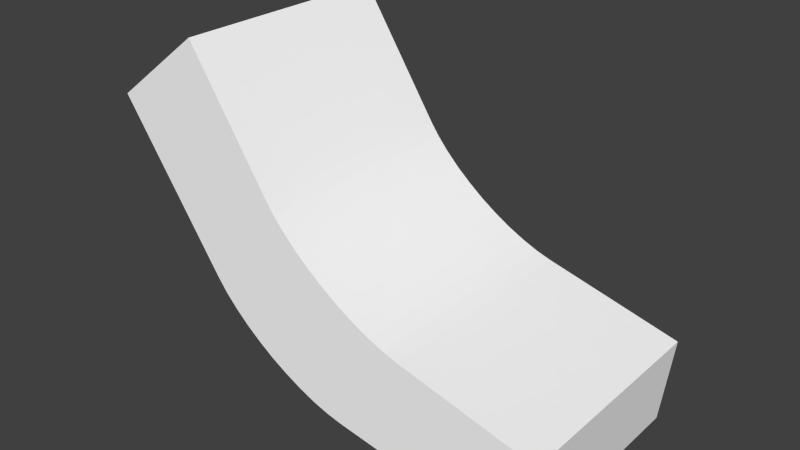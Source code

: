 # Source: lem5_alt.blend  (saved by Blender 2.71.0; exported with 4.5.12 LTS)
import bpy
from mathutils import Matrix  # noqa: F401  (used for matrix-valued properties, if any)

bpy.ops.wm.read_factory_settings(use_empty=True)
scene = bpy.context.scene
scene.name = 'Scene'

# ---- collections
col_collection_1 = bpy.data.collections.new('Collection 1'); scene.collection.children.link(col_collection_1)

# ---- materials (node trees are filled in below, after node groups)
mat_colobotmesh_mat_1 = bpy.data.materials.new('ColobotMesh_mat_1')
mat_colobotmesh_mat_1.alpha_threshold = 0.0
mat_colobotmesh_mat_1.use_transparent_shadow = False
mat_colobotmesh_mat_1.diffuse_color = (1.0, 1.0, 1.0, 1.0)
mat_colobotmesh_mat_1.specular_color = (0.0, 0.0, 0.0)
mat_colobotmesh_mat_1.roughness = 0.5

# ---- material node trees

# ---- world
world_world = bpy.data.worlds.new('World'); scene.world = world_world
world_world.color = (0.05088, 0.05088, 0.05088)
world_world.use_sun_shadow = False
world_world.sun_shadow_jitter_overblur = 0.0
world_world.cycles.sampling_method = 'MANUAL'
world_world.cycles.sample_map_resolution = 256

# ---- meshes
me_colobotmesh = bpy.data.meshes.new('ColobotMesh_')
me_colobotmesh.from_pydata([(0.5962, -0.1714, 0.5132), (2.208, -1.332, 0.5132), (2.208, -1.332, -0.4868), (2.16, -1.725, 0.5132), (2.16, -1.725, -0.4868), (0.1816, -0.4872, 0.5132), (1.597, -1.177, 0.5132), (0.9554, -0.7189, 0.5132), (1.53, -1.156, 0.5132), (1.459, -1.127, 0.5132), (1.386, -1.091, 0.5132), (1.312, -1.048, 0.5132), (1.239, -0.9994, 0.5132), (1.17, -0.9466, 0.5132), (1.105, -0.8907, 0.5132), (1.047, -0.8332, 0.5132), (0.9967, -0.7755, 0.5132), (1.597, -1.177, -0.4868), (1.047, -0.8332, -0.4868), (1.105, -0.8907, -0.4868), (1.17, -0.9466, -0.4868), (1.239, -0.9994, -0.4868), (1.312, -1.048, -0.4868), (1.386, -1.091, -0.4868), (1.459, -1.127, -0.4868), (1.53, -1.156, -0.4868), (0.6529, -1.17, 0.5132), (1.31, -1.586, 0.5132), (0.6956, -1.225, 0.5132), (0.7475, -1.28, 0.5132), (0.8074, -1.335, 0.5132), (0.8737, -1.387, 0.5132), (0.9449, -1.436, 0.5132), (1.019, -1.479, 0.5132), (1.095, -1.517, 0.5132), (1.169, -1.548, 0.5132), (1.242, -1.571, 0.5132), (1.31, -1.586, -0.4868), (1.242, -1.571, -0.4868), (1.169, -1.548, -0.4868), (1.095, -1.517, -0.4868), (1.019, -1.479, -0.4868), (0.5962, -0.1714, -0.4868), (0.1816, -0.4872, -0.4868), (0.9554, -0.7189, -0.4868), (0.9967, -0.7755, -0.4868), (0.6529, -1.17, -0.4868), (0.6956, -1.225, -0.4868), (0.7475, -1.28, -0.4868), (0.8074, -1.335, -0.4868), (0.8737, -1.387, -0.4868), (0.9449, -1.436, -0.4868)], [], [(37, 4, 3, 27), (2, 17, 6, 1), (4, 2, 1, 3), (13, 14, 30, 31), (14, 15, 29, 30), (15, 16, 28, 29), (16, 7, 26, 28), (0, 5, 26, 7), (33, 41, 40, 34), (34, 40, 39, 35), (35, 39, 38, 36), (36, 38, 37, 27), (6, 17, 25, 8), (8, 25, 24, 9), (9, 24, 23, 10), (10, 23, 22, 11), (11, 22, 21, 12), (12, 21, 20, 13), (13, 20, 19, 14), (14, 19, 18, 15), (12, 13, 31, 32), (11, 12, 32, 33), (10, 11, 33, 34), (9, 10, 34, 35), (8, 9, 35, 36), (6, 8, 36, 27), (3, 1, 6, 27), (45, 44, 46, 47), (42, 43, 46, 44), (43, 46, 26, 5), (44, 42, 0, 7), (42, 43, 5, 0), (26, 46, 47, 28), (28, 47, 48, 29), (29, 48, 49, 30), (30, 49, 50, 31), (31, 50, 51, 32), (32, 51, 41, 33), (15, 18, 45, 16), (16, 45, 44, 7), (20, 19, 49, 50), (19, 18, 48, 49), (18, 45, 47, 48), (21, 20, 50, 51), (22, 21, 51, 41), (23, 22, 41, 40), (24, 23, 40, 39), (25, 24, 39, 38), (17, 25, 38, 37), (4, 2, 17, 37)])
_uv = me_colobotmesh.uv_layers.new(name='UV_1')
_uv.uv.foreach_set('vector', [0.877, 0.8538, 0.877, 0.8145, 0.998, 0.8145, 0.998, 0.8538, 0.877, 0.8145, 0.877, 0.8495, 0.998, 0.8495, 0.998, 0.8145, 0.6309, 0.9863, 0.6309, 0.9941, 0.6387, 0.9941, 0.6387, 0.9863, 0.6303, 0.9833, 0.639, 0.9968, 0.639, 0.9968, 0.639, 0.9968, 0.6303, 0.9833, 0.639, 0.9968, 0.639, 0.9968, 0.639, 0.9968, 0.6303, 0.9833, 0.639, 0.9968, 0.639, 0.9968, 0.639, 0.9968, 0.6303, 0.9833, 0.639, 0.9968, 0.639, 0.9968, 0.639, 0.9968, 0.639, 0.9969, 0.639, 0.9968, 0.639, 0.9968, 0.6303, 0.9833, 0.998, 0.8677, 0.877, 0.8677, 0.877, 0.864, 0.998, 0.864, 0.998, 0.864, 0.877, 0.864, 0.877, 0.8604, 0.998, 0.8604, 0.998, 0.8604, 0.877, 0.8604, 0.877, 0.8569, 0.998, 0.8569, 0.998, 0.8569, 0.877, 0.8569, 0.877, 0.8538, 0.998, 0.8538, 0.998, 0.8495, 0.877, 0.8495, 0.877, 0.8534, 0.998, 0.8534, 0.998, 0.8534, 0.877, 0.8534, 0.877, 0.8577, 0.998, 0.8577, 0.998, 0.8577, 0.877, 0.8577, 0.877, 0.8621, 0.998, 0.8621, 0.998, 0.8621, 0.877, 0.8621, 0.877, 0.8667, 0.998, 0.8667, 0.998, 0.8667, 0.877, 0.8667, 0.877, 0.8712, 0.998, 0.8712, 0.6387, 0.9866, 0.6309, 0.9866, 0.6309, 0.9872, 0.6387, 0.9872, 0.6387, 0.9872, 0.6309, 0.9872, 0.6309, 0.9878, 0.6387, 0.9878, 0.6387, 0.9878, 0.6309, 0.9878, 0.6309, 0.9883, 0.6387, 0.9883, 0.6303, 0.9833, 0.639, 0.9968, 0.639, 0.9968, 0.639, 0.9968, 0.6303, 0.9833, 0.6439, 0.9952, 0.639, 0.9968, 0.6439, 0.9952, 0.6303, 0.9833, 0.6439, 0.9952, 0.6439, 0.9952, 0.6439, 0.9951, 0.6303, 0.9833, 0.6439, 0.9951, 0.6439, 0.9951, 0.6439, 0.9951, 0.6303, 0.9833, 0.6439, 0.995, 0.6439, 0.9951, 0.6439, 0.995, 0.6303, 0.9833, 0.6439, 0.995, 0.6439, 0.995, 0.6439, 0.995, 0.6439, 0.9944, 0.639, 0.9969, 0.6439, 0.9949, 0.6439, 0.995, 0.6321, 0.9851, 0.6385, 0.995, 0.6385, 0.995, 0.6385, 0.995, 0.6385, 0.9951, 0.6385, 0.995, 0.6385, 0.995, 0.6321, 0.9851, 0.6309, 0.9941, 0.6309, 0.989, 0.6387, 0.989, 0.6387, 0.9941, 0.6309, 0.9894, 0.6309, 0.9941, 0.6387, 0.9941, 0.6387, 0.9894, 0.6309, 0.9941, 0.6309, 0.9863, 0.6387, 0.9863, 0.6387, 0.9941, 0.6387, 0.989, 0.6309, 0.989, 0.6309, 0.9885, 0.6387, 0.9885, 0.6387, 0.9885, 0.6309, 0.9885, 0.6309, 0.9881, 0.6387, 0.9881, 0.6387, 0.9881, 0.6309, 0.9881, 0.6309, 0.9876, 0.6387, 0.9876, 0.6387, 0.9876, 0.6309, 0.9876, 0.6309, 0.9871, 0.6387, 0.9871, 0.6387, 0.9871, 0.6309, 0.9871, 0.6309, 0.9866, 0.6387, 0.9866, 0.998, 0.8713, 0.877, 0.8713, 0.877, 0.8677, 0.998, 0.8677, 0.6387, 0.9883, 0.6309, 0.9883, 0.6309, 0.9889, 0.6387, 0.9889, 0.6387, 0.9889, 0.6309, 0.9889, 0.6309, 0.9894, 0.6387, 0.9894, 0.6321, 0.9851, 0.6385, 0.995, 0.6385, 0.995, 0.6385, 0.995, 0.6321, 0.9851, 0.6385, 0.995, 0.6385, 0.995, 0.6385, 0.995, 0.6321, 0.9851, 0.6385, 0.995, 0.6385, 0.995, 0.6385, 0.995, 0.6321, 0.9851, 0.6385, 0.995, 0.6385, 0.995, 0.6385, 0.995, 0.6321, 0.9851, 0.6421, 0.9938, 0.6385, 0.995, 0.6421, 0.9938, 0.6321, 0.9851, 0.6421, 0.9938, 0.6421, 0.9938, 0.6421, 0.9938, 0.6321, 0.9851, 0.6421, 0.9938, 0.6421, 0.9938, 0.6421, 0.9937, 0.6321, 0.9851, 0.6421, 0.9937, 0.6421, 0.9937, 0.6421, 0.9937, 0.6321, 0.9851, 0.6421, 0.9937, 0.6421, 0.9937, 0.6421, 0.9937, 0.6421, 0.9933, 0.6385, 0.9951, 0.6421, 0.9936, 0.6421, 0.9937])
_uv.active_render = True
_uv = me_colobotmesh.uv_layers.new(name='UV_2')
_uv.uv.foreach_set('vector', [0.5732, 0.02361, 0.9773, 0.02361, 0.9773, 1.0, 0.5732, 1.0, 1.0, 0.02361, 0.7095, 0.02361, 0.7095, 1.0, 1.0, 1.0, 0.02361, 0.01072, 0.02361, 0.2608, 1.0, 0.2608, 1.0, 0.01072, 0.0, 0.0, 1.0, 0.5312, 1.0, 0.2472, 1.0, 0.205, 0.0, 0.0, 1.0, 0.5738, 1.0, 0.2885, 1.0, 0.2472, 0.0, 0.0, 1.0, 0.6142, 1.0, 0.3279, 1.0, 0.2885, 0.0, 0.0, 1.0, 0.6514, 1.0, 0.3644, 1.0, 0.3279, 1.0, 1.0, 0.037, 1.0, 1.0, 0.3644, 0.0, 0.0, 0.4305, 1.0, 0.4305, 0.02361, 0.4683, 0.02361, 0.4683, 1.0, 0.4683, 1.0, 0.4683, 0.02361, 0.5053, 0.02361, 0.5053, 1.0, 0.5053, 1.0, 0.5053, 0.02361, 0.5405, 0.02361, 0.5405, 1.0, 0.5405, 1.0, 0.5405, 0.02361, 0.5732, 0.02361, 0.5732, 1.0, 0.7095, 1.0, 0.7095, 0.02361, 0.6773, 0.02361, 0.6773, 1.0, 0.6773, 1.0, 0.6773, 0.02361, 0.6423, 0.02361, 0.6423, 1.0, 0.6423, 1.0, 0.6423, 0.02361, 0.6055, 0.02361, 0.6055, 1.0, 0.6055, 1.0, 0.6055, 0.02361, 0.5677, 0.02361, 0.5677, 1.0, 0.5677, 1.0, 0.5677, 0.02361, 0.5298, 0.02361, 0.5298, 1.0, 1.0, 0.4437, 0.02361, 0.4437, 0.02361, 0.4875, 1.0, 0.4875, 1.0, 0.4875, 0.02361, 0.4875, 0.02361, 0.5312, 1.0, 0.5312, 1.0, 0.5312, 0.02361, 0.5312, 0.02361, 0.5738, 1.0, 0.5738, 0.0, 0.0, 1.0, 0.4875, 1.0, 0.205, 1.0, 0.1629, 0.0, 0.0, 0.5298, 1.0, 1.0, 0.1629, 0.4305, 1.0, 0.0, 0.0, 0.5677, 1.0, 0.4305, 1.0, 0.4683, 1.0, 0.0, 0.0, 0.6055, 1.0, 0.4683, 1.0, 0.5053, 1.0, 0.0, 0.0, 0.6423, 1.0, 0.5053, 1.0, 0.5405, 1.0, 0.0, 0.0, 0.6773, 1.0, 0.5405, 1.0, 0.5732, 1.0, 0.9773, 1.0, 1.0, 0.2608, 0.7095, 1.0, 0.5732, 1.0, 0.0, 0.0, 1.0, 0.6514, 1.0, 0.3644, 1.0, 0.3279, 1.0, 1.0, 0.037, 1.0, 1.0, 0.3644, 0.0, 0.0, 0.02361, 0.7989, 0.02361, 0.3644, 1.0, 0.3644, 1.0, 0.7989, 0.02361, 0.6514, 0.02361, 1.0, 1.0, 1.0, 1.0, 0.6514, 0.234, 0.02361, 0.037, 0.02361, 0.037, 1.0, 0.234, 1.0, 1.0, 0.3644, 0.02361, 0.3644, 0.02361, 0.3279, 1.0, 0.3279, 1.0, 0.3279, 0.02361, 0.3279, 0.02361, 0.2885, 1.0, 0.2885, 1.0, 0.2885, 0.02361, 0.2885, 0.02361, 0.2472, 1.0, 0.2472, 1.0, 0.2472, 0.02361, 0.2472, 0.02361, 0.205, 1.0, 0.205, 1.0, 0.205, 0.02361, 0.205, 0.02361, 0.1629, 1.0, 0.1629, 0.3928, 1.0, 0.3928, 0.02361, 0.4305, 0.02361, 0.4305, 1.0, 1.0, 0.5738, 0.02361, 0.5738, 0.02361, 0.6142, 1.0, 0.6142, 1.0, 0.6142, 0.02361, 0.6142, 0.02361, 0.6514, 1.0, 0.6514, 0.0, 0.0, 1.0, 0.5312, 1.0, 0.2472, 1.0, 0.205, 0.0, 0.0, 1.0, 0.5738, 1.0, 0.2885, 1.0, 0.2472, 0.0, 0.0, 1.0, 0.6142, 1.0, 0.3279, 1.0, 0.2885, 0.0, 0.0, 1.0, 0.4875, 1.0, 0.205, 1.0, 0.1629, 0.0, 0.0, 0.5298, 1.0, 1.0, 0.1629, 0.4305, 1.0, 0.0, 0.0, 0.5677, 1.0, 0.4305, 1.0, 0.4683, 1.0, 0.0, 0.0, 0.6055, 1.0, 0.4683, 1.0, 0.5053, 1.0, 0.0, 0.0, 0.6423, 1.0, 0.5053, 1.0, 0.5405, 1.0, 0.0, 0.0, 0.6773, 1.0, 0.5405, 1.0, 0.5732, 1.0, 0.9773, 1.0, 1.0, 0.2608, 0.7095, 1.0, 0.5732, 1.0])
me_colobotmesh.materials.append(mat_colobotmesh_mat_1)
me_colobotmesh.use_remesh_preserve_volume = False
me_colobotmesh.use_remesh_preserve_attributes = False
me_colobotmesh.use_mirror_vertex_groups = False
me_colobotmesh.update()

# ---- objects
ob_colobotmesh_1 = bpy.data.objects.new('ColobotMesh_1', me_colobotmesh)

# ---- transforms, parenting, visibility, modifiers, constraints
ob_colobotmesh_1.location = (0.0, 0.0, 0.0)
ob_colobotmesh_1.rotation_euler = (1.571, 0.0, 0.0)
ob_colobotmesh_1.lineart.crease_threshold = 0.0

# ---- collection membership
col_collection_1.objects.link(ob_colobotmesh_1)

# ---- scene / render settings (as saved in the file)
scene.frame_start = 1; scene.frame_end = 250; scene.frame_set(1)
scene.render.engine = 'BLENDER_EEVEE_NEXT'
scene.render.resolution_percentage = 50
scene.render.dither_intensity = 0.0
scene.cycles.use_denoising = False
scene.cycles.samples = 10
scene.cycles.sampling_pattern = 'TABULATED_SOBOL'
scene.cycles.light_sampling_threshold = 0.0
scene.cycles.use_adaptive_sampling = False
scene.cycles.use_light_tree = False
scene.cycles.blur_glossy = 0.0
scene.cycles.volume_bounces = 1
scene.cycles.pixel_filter_type = 'GAUSSIAN'
scene.cycles.sample_clamp_indirect = 0.0
scene.view_settings.view_transform = 'Standard'
bpy.context.view_layer.update()

# ---- added for rendering (the .blend has no active camera and no usable light): camera, sun
cam_auto = bpy.data.cameras.new('AutoCamera')
cam_auto.lens = 50.0
cam_auto.sensor_width = 36.0
cam_auto.clip_end = 1000.0
ob_auto_camera = bpy.data.objects.new('AutoCamera', cam_auto)
scene.collection.objects.link(ob_auto_camera)
ob_auto_camera.location = (3.73243, -3.05826, 1.0817)
ob_auto_camera.rotation_euler = (1.09748, -7.21219e-08, 0.694738)
scene.camera = ob_auto_camera
light_auto_sun = bpy.data.lights.new('AutoSun', 'SUN')
light_auto_sun.energy = 3.0
light_auto_sun.angle = 0.0523599
ob_auto_sun = bpy.data.objects.new('AutoSun', light_auto_sun)
scene.collection.objects.link(ob_auto_sun)
ob_auto_sun.rotation_euler = (0.872665, 0.174533, 0.523599)
bpy.context.view_layer.update()
